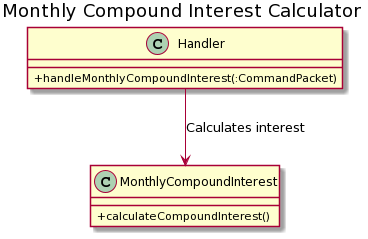

The diagram above was rendered by PlantUML. Its source (embedded in the PNG):
@startuml
title Monthly Compound Interest Calculator
skinparam classAttributeIconSize 0
class Handler {
 +handleMonthlyCompoundInterest(:CommandPacket)
}

class MonthlyCompoundInterest {
 +calculateCompoundInterest()
}

Handler --> MonthlyCompoundInterest : Calculates interest
@enduml